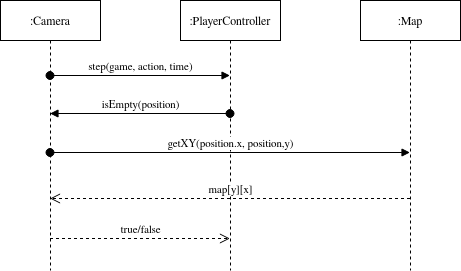

The diagram above was exported from draw.io. Its source (the exported page's mxGraphModel, read from the mxfile embedded in the PNG):
<mxGraphModel dx="1109" dy="615" grid="1" gridSize="10" guides="1" tooltips="1" connect="1" arrows="1" fold="1" page="1" pageScale="1" pageWidth="850" pageHeight="1100" math="0" shadow="0">
  <root>
    <mxCell id="0" />
    <mxCell id="1" parent="0" />
    <mxCell id="aM9ryv3xv72pqoxQDRHE-1" value=":Camera" style="shape=umlLifeline;perimeter=lifelinePerimeter;whiteSpace=wrap;html=1;container=0;dropTarget=0;collapsible=0;recursiveResize=0;outlineConnect=0;portConstraint=eastwest;newEdgeStyle={&quot;edgeStyle&quot;:&quot;elbowEdgeStyle&quot;,&quot;elbow&quot;:&quot;vertical&quot;,&quot;curved&quot;:0,&quot;rounded&quot;:0};" parent="1" vertex="1">
      <mxGeometry x="40" y="40" width="100" height="270" as="geometry" />
    </mxCell>
    <mxCell id="aM9ryv3xv72pqoxQDRHE-5" value=":PlayerController" style="shape=umlLifeline;perimeter=lifelinePerimeter;whiteSpace=wrap;html=1;container=0;dropTarget=0;collapsible=0;recursiveResize=0;outlineConnect=0;portConstraint=eastwest;newEdgeStyle={&quot;edgeStyle&quot;:&quot;elbowEdgeStyle&quot;,&quot;elbow&quot;:&quot;vertical&quot;,&quot;curved&quot;:0,&quot;rounded&quot;:0};" parent="1" vertex="1">
      <mxGeometry x="220" y="40" width="100" height="270" as="geometry" />
    </mxCell>
    <mxCell id="bqAhFFE8qcEssJXWq8k5-1" value=":Map" style="shape=umlLifeline;perimeter=lifelinePerimeter;whiteSpace=wrap;html=1;container=1;dropTarget=0;collapsible=0;recursiveResize=0;outlineConnect=0;portConstraint=eastwest;newEdgeStyle={&quot;curved&quot;:0,&quot;rounded&quot;:0};" vertex="1" parent="1">
      <mxGeometry x="400" y="40" width="100" height="270" as="geometry" />
    </mxCell>
    <mxCell id="bqAhFFE8qcEssJXWq8k5-5" value="step(game, action, time)" style="html=1;verticalAlign=bottom;startArrow=oval;startFill=1;endArrow=block;startSize=8;curved=0;rounded=0;" edge="1" parent="1">
      <mxGeometry width="60" relative="1" as="geometry">
        <mxPoint x="89.5" y="115" as="sourcePoint" />
        <mxPoint x="269.5" y="115" as="targetPoint" />
      </mxGeometry>
    </mxCell>
    <mxCell id="bqAhFFE8qcEssJXWq8k5-6" value="isEmpty(position)" style="html=1;verticalAlign=bottom;startArrow=oval;startFill=1;endArrow=block;startSize=8;curved=0;rounded=0;" edge="1" parent="1">
      <mxGeometry width="60" relative="1" as="geometry">
        <mxPoint x="269.5" y="153" as="sourcePoint" />
        <mxPoint x="89.5" y="153" as="targetPoint" />
      </mxGeometry>
    </mxCell>
    <mxCell id="bqAhFFE8qcEssJXWq8k5-7" value="getXY(position.x, position,y)" style="html=1;verticalAlign=bottom;startArrow=oval;startFill=1;endArrow=block;startSize=8;curved=0;rounded=0;" edge="1" parent="1">
      <mxGeometry width="60" relative="1" as="geometry">
        <mxPoint x="89.5" y="192" as="sourcePoint" />
        <mxPoint x="449.5" y="192" as="targetPoint" />
      </mxGeometry>
    </mxCell>
    <mxCell id="bqAhFFE8qcEssJXWq8k5-8" value="map[y][x]" style="html=1;verticalAlign=bottom;endArrow=open;dashed=1;endSize=8;curved=0;rounded=0;" edge="1" parent="1">
      <mxGeometry relative="1" as="geometry">
        <mxPoint x="449.5" y="238" as="sourcePoint" />
        <mxPoint x="89.5" y="238" as="targetPoint" />
      </mxGeometry>
    </mxCell>
    <mxCell id="bqAhFFE8qcEssJXWq8k5-9" value="true/false" style="html=1;verticalAlign=bottom;endArrow=open;dashed=1;endSize=8;curved=0;rounded=0;" edge="1" parent="1">
      <mxGeometry relative="1" as="geometry">
        <mxPoint x="89.5" y="278" as="sourcePoint" />
        <mxPoint x="269.5" y="278" as="targetPoint" />
      </mxGeometry>
    </mxCell>
  </root>
</mxGraphModel>